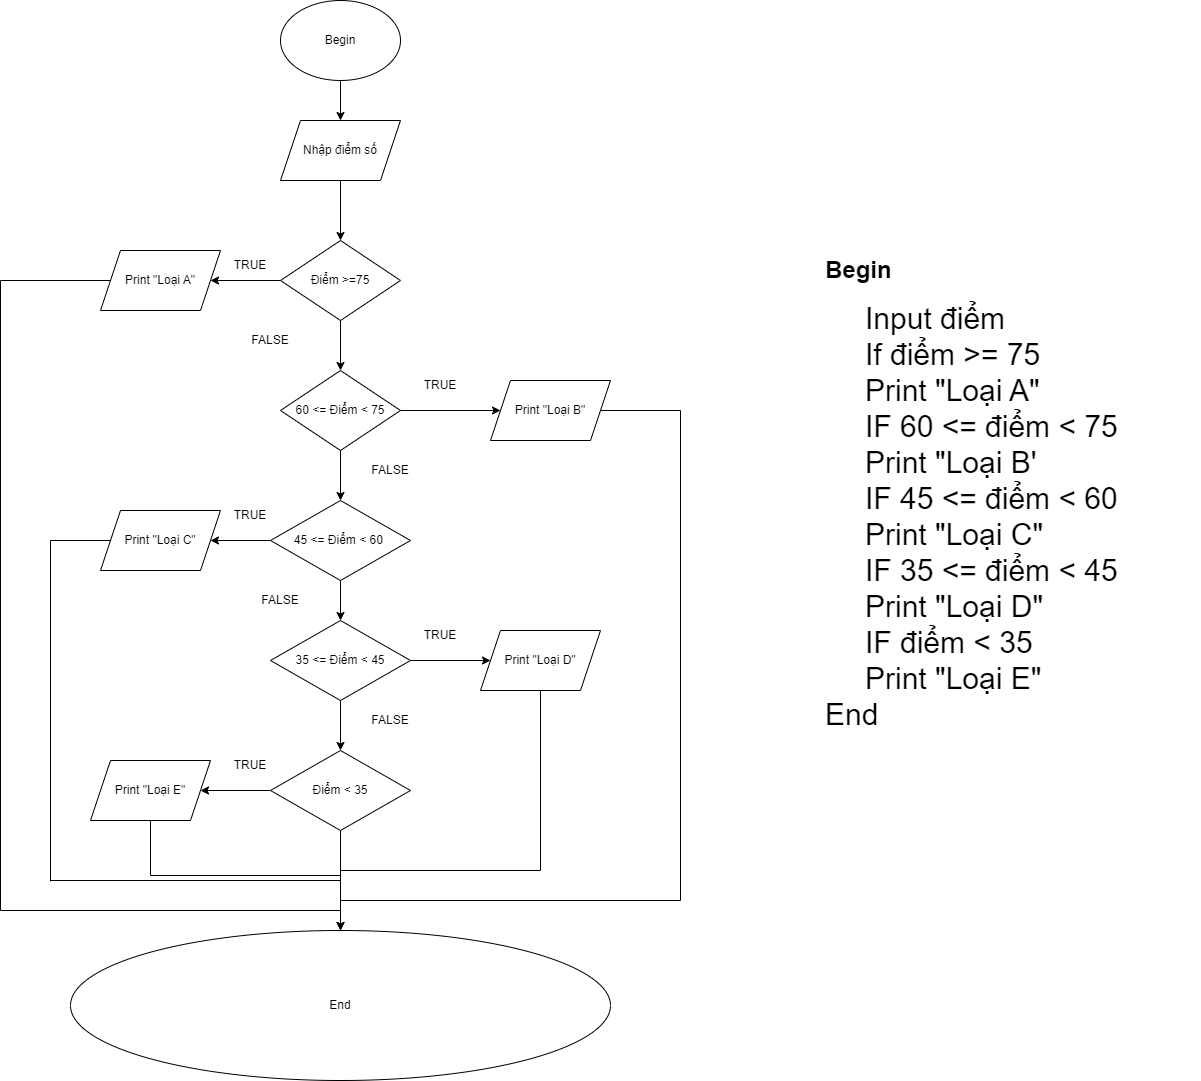

The diagram above was exported from draw.io. Its source (the exported page's mxGraphModel, read from the mxfile embedded in the PNG):
<mxGraphModel dx="2100" dy="1030" grid="1" gridSize="10" guides="1" tooltips="1" connect="1" arrows="1" fold="1" page="1" pageScale="1" pageWidth="1654" pageHeight="2336" math="0" shadow="0">
  <root>
    <mxCell id="WIyWlLk6GJQsqaUBKTNV-0" />
    <mxCell id="WIyWlLk6GJQsqaUBKTNV-1" parent="WIyWlLk6GJQsqaUBKTNV-0" />
    <mxCell id="PmpQjHoMJLkr_rw4CjtM-24" value="" style="edgeStyle=orthogonalEdgeStyle;rounded=0;orthogonalLoop=1;jettySize=auto;html=1;" edge="1" parent="WIyWlLk6GJQsqaUBKTNV-1" source="PmpQjHoMJLkr_rw4CjtM-0" target="PmpQjHoMJLkr_rw4CjtM-2">
      <mxGeometry relative="1" as="geometry" />
    </mxCell>
    <mxCell id="PmpQjHoMJLkr_rw4CjtM-0" value="Begin" style="ellipse;whiteSpace=wrap;html=1;" vertex="1" parent="WIyWlLk6GJQsqaUBKTNV-1">
      <mxGeometry x="320" y="40" width="120" height="80" as="geometry" />
    </mxCell>
    <mxCell id="PmpQjHoMJLkr_rw4CjtM-25" value="" style="edgeStyle=orthogonalEdgeStyle;rounded=0;orthogonalLoop=1;jettySize=auto;html=1;" edge="1" parent="WIyWlLk6GJQsqaUBKTNV-1" source="PmpQjHoMJLkr_rw4CjtM-2" target="PmpQjHoMJLkr_rw4CjtM-23">
      <mxGeometry relative="1" as="geometry" />
    </mxCell>
    <mxCell id="PmpQjHoMJLkr_rw4CjtM-2" value="Nhập điểm số" style="shape=parallelogram;perimeter=parallelogramPerimeter;whiteSpace=wrap;html=1;fixedSize=1;" vertex="1" parent="WIyWlLk6GJQsqaUBKTNV-1">
      <mxGeometry x="320" y="160" width="120" height="60" as="geometry" />
    </mxCell>
    <mxCell id="PmpQjHoMJLkr_rw4CjtM-5" value="Print &quot;Loại B&quot;" style="shape=parallelogram;perimeter=parallelogramPerimeter;whiteSpace=wrap;html=1;fixedSize=1;" vertex="1" parent="WIyWlLk6GJQsqaUBKTNV-1">
      <mxGeometry x="530" y="420" width="120" height="60" as="geometry" />
    </mxCell>
    <mxCell id="PmpQjHoMJLkr_rw4CjtM-8" value="Print &quot;Loại A&quot;" style="shape=parallelogram;perimeter=parallelogramPerimeter;whiteSpace=wrap;html=1;fixedSize=1;" vertex="1" parent="WIyWlLk6GJQsqaUBKTNV-1">
      <mxGeometry x="140" y="290" width="120" height="60" as="geometry" />
    </mxCell>
    <mxCell id="PmpQjHoMJLkr_rw4CjtM-12" value="Print &quot;Loại C&quot;" style="shape=parallelogram;perimeter=parallelogramPerimeter;whiteSpace=wrap;html=1;fixedSize=1;" vertex="1" parent="WIyWlLk6GJQsqaUBKTNV-1">
      <mxGeometry x="140" y="550" width="120" height="60" as="geometry" />
    </mxCell>
    <mxCell id="PmpQjHoMJLkr_rw4CjtM-17" value="Print &quot;Loại D&quot;" style="shape=parallelogram;perimeter=parallelogramPerimeter;whiteSpace=wrap;html=1;fixedSize=1;" vertex="1" parent="WIyWlLk6GJQsqaUBKTNV-1">
      <mxGeometry x="520" y="670" width="120" height="60" as="geometry" />
    </mxCell>
    <mxCell id="PmpQjHoMJLkr_rw4CjtM-37" value="" style="edgeStyle=orthogonalEdgeStyle;rounded=0;orthogonalLoop=1;jettySize=auto;html=1;" edge="1" parent="WIyWlLk6GJQsqaUBKTNV-1" source="PmpQjHoMJLkr_rw4CjtM-19" target="PmpQjHoMJLkr_rw4CjtM-20">
      <mxGeometry relative="1" as="geometry" />
    </mxCell>
    <mxCell id="PmpQjHoMJLkr_rw4CjtM-47" value="" style="edgeStyle=orthogonalEdgeStyle;rounded=0;orthogonalLoop=1;jettySize=auto;html=1;" edge="1" parent="WIyWlLk6GJQsqaUBKTNV-1" source="PmpQjHoMJLkr_rw4CjtM-19" target="PmpQjHoMJLkr_rw4CjtM-21">
      <mxGeometry relative="1" as="geometry" />
    </mxCell>
    <mxCell id="PmpQjHoMJLkr_rw4CjtM-19" value="Điểm &amp;lt; 35&lt;br&gt;" style="rhombus;whiteSpace=wrap;html=1;" vertex="1" parent="WIyWlLk6GJQsqaUBKTNV-1">
      <mxGeometry x="310" y="790" width="140" height="80" as="geometry" />
    </mxCell>
    <mxCell id="PmpQjHoMJLkr_rw4CjtM-48" value="" style="edgeStyle=orthogonalEdgeStyle;rounded=0;orthogonalLoop=1;jettySize=auto;html=1;" edge="1" parent="WIyWlLk6GJQsqaUBKTNV-1" source="PmpQjHoMJLkr_rw4CjtM-20" target="PmpQjHoMJLkr_rw4CjtM-21">
      <mxGeometry relative="1" as="geometry" />
    </mxCell>
    <mxCell id="PmpQjHoMJLkr_rw4CjtM-20" value="Print &quot;Loại E&quot;" style="shape=parallelogram;perimeter=parallelogramPerimeter;whiteSpace=wrap;html=1;fixedSize=1;" vertex="1" parent="WIyWlLk6GJQsqaUBKTNV-1">
      <mxGeometry x="130" y="800" width="120" height="60" as="geometry" />
    </mxCell>
    <mxCell id="PmpQjHoMJLkr_rw4CjtM-21" value="End" style="ellipse;whiteSpace=wrap;html=1;" vertex="1" parent="WIyWlLk6GJQsqaUBKTNV-1">
      <mxGeometry x="110" y="970" width="540" height="150" as="geometry" />
    </mxCell>
    <mxCell id="PmpQjHoMJLkr_rw4CjtM-26" value="" style="edgeStyle=orthogonalEdgeStyle;rounded=0;orthogonalLoop=1;jettySize=auto;html=1;" edge="1" parent="WIyWlLk6GJQsqaUBKTNV-1" source="PmpQjHoMJLkr_rw4CjtM-23" target="PmpQjHoMJLkr_rw4CjtM-8">
      <mxGeometry relative="1" as="geometry" />
    </mxCell>
    <mxCell id="PmpQjHoMJLkr_rw4CjtM-28" value="" style="edgeStyle=orthogonalEdgeStyle;rounded=0;orthogonalLoop=1;jettySize=auto;html=1;" edge="1" parent="WIyWlLk6GJQsqaUBKTNV-1" source="PmpQjHoMJLkr_rw4CjtM-23" target="PmpQjHoMJLkr_rw4CjtM-27">
      <mxGeometry relative="1" as="geometry" />
    </mxCell>
    <mxCell id="PmpQjHoMJLkr_rw4CjtM-23" value="Điểm &amp;gt;=75" style="rhombus;whiteSpace=wrap;html=1;" vertex="1" parent="WIyWlLk6GJQsqaUBKTNV-1">
      <mxGeometry x="320" y="280" width="120" height="80" as="geometry" />
    </mxCell>
    <mxCell id="PmpQjHoMJLkr_rw4CjtM-29" value="" style="edgeStyle=orthogonalEdgeStyle;rounded=0;orthogonalLoop=1;jettySize=auto;html=1;" edge="1" parent="WIyWlLk6GJQsqaUBKTNV-1" source="PmpQjHoMJLkr_rw4CjtM-27" target="PmpQjHoMJLkr_rw4CjtM-5">
      <mxGeometry relative="1" as="geometry" />
    </mxCell>
    <mxCell id="PmpQjHoMJLkr_rw4CjtM-31" value="" style="edgeStyle=orthogonalEdgeStyle;rounded=0;orthogonalLoop=1;jettySize=auto;html=1;" edge="1" parent="WIyWlLk6GJQsqaUBKTNV-1" source="PmpQjHoMJLkr_rw4CjtM-27" target="PmpQjHoMJLkr_rw4CjtM-30">
      <mxGeometry relative="1" as="geometry" />
    </mxCell>
    <mxCell id="PmpQjHoMJLkr_rw4CjtM-27" value="60 &amp;lt;= Điểm &amp;lt; 75" style="rhombus;whiteSpace=wrap;html=1;" vertex="1" parent="WIyWlLk6GJQsqaUBKTNV-1">
      <mxGeometry x="320" y="410" width="120" height="80" as="geometry" />
    </mxCell>
    <mxCell id="PmpQjHoMJLkr_rw4CjtM-32" value="" style="edgeStyle=orthogonalEdgeStyle;rounded=0;orthogonalLoop=1;jettySize=auto;html=1;" edge="1" parent="WIyWlLk6GJQsqaUBKTNV-1" source="PmpQjHoMJLkr_rw4CjtM-30" target="PmpQjHoMJLkr_rw4CjtM-12">
      <mxGeometry relative="1" as="geometry" />
    </mxCell>
    <mxCell id="PmpQjHoMJLkr_rw4CjtM-34" value="" style="edgeStyle=orthogonalEdgeStyle;rounded=0;orthogonalLoop=1;jettySize=auto;html=1;" edge="1" parent="WIyWlLk6GJQsqaUBKTNV-1" source="PmpQjHoMJLkr_rw4CjtM-30" target="PmpQjHoMJLkr_rw4CjtM-33">
      <mxGeometry relative="1" as="geometry" />
    </mxCell>
    <mxCell id="PmpQjHoMJLkr_rw4CjtM-30" value="45 &amp;lt;= Điểm &amp;lt; 60&amp;nbsp;" style="rhombus;whiteSpace=wrap;html=1;direction=west;" vertex="1" parent="WIyWlLk6GJQsqaUBKTNV-1">
      <mxGeometry x="310" y="540" width="140" height="80" as="geometry" />
    </mxCell>
    <mxCell id="PmpQjHoMJLkr_rw4CjtM-35" value="" style="edgeStyle=orthogonalEdgeStyle;rounded=0;orthogonalLoop=1;jettySize=auto;html=1;" edge="1" parent="WIyWlLk6GJQsqaUBKTNV-1" source="PmpQjHoMJLkr_rw4CjtM-33" target="PmpQjHoMJLkr_rw4CjtM-17">
      <mxGeometry relative="1" as="geometry" />
    </mxCell>
    <mxCell id="PmpQjHoMJLkr_rw4CjtM-36" value="" style="edgeStyle=orthogonalEdgeStyle;rounded=0;orthogonalLoop=1;jettySize=auto;html=1;" edge="1" parent="WIyWlLk6GJQsqaUBKTNV-1" source="PmpQjHoMJLkr_rw4CjtM-33" target="PmpQjHoMJLkr_rw4CjtM-19">
      <mxGeometry relative="1" as="geometry" />
    </mxCell>
    <mxCell id="PmpQjHoMJLkr_rw4CjtM-33" value="35 &amp;lt;= Điểm &amp;lt; 45" style="rhombus;whiteSpace=wrap;html=1;" vertex="1" parent="WIyWlLk6GJQsqaUBKTNV-1">
      <mxGeometry x="310" y="660" width="140" height="80" as="geometry" />
    </mxCell>
    <mxCell id="PmpQjHoMJLkr_rw4CjtM-38" value="TRUE" style="text;html=1;strokeColor=none;fillColor=none;align=center;verticalAlign=middle;whiteSpace=wrap;rounded=0;" vertex="1" parent="WIyWlLk6GJQsqaUBKTNV-1">
      <mxGeometry x="260" y="290" width="60" height="30" as="geometry" />
    </mxCell>
    <mxCell id="PmpQjHoMJLkr_rw4CjtM-39" value="FALSE" style="text;html=1;strokeColor=none;fillColor=none;align=center;verticalAlign=middle;whiteSpace=wrap;rounded=0;" vertex="1" parent="WIyWlLk6GJQsqaUBKTNV-1">
      <mxGeometry x="280" y="360" width="60" height="40" as="geometry" />
    </mxCell>
    <mxCell id="PmpQjHoMJLkr_rw4CjtM-40" value="TRUE" style="text;html=1;strokeColor=none;fillColor=none;align=center;verticalAlign=middle;whiteSpace=wrap;rounded=0;" vertex="1" parent="WIyWlLk6GJQsqaUBKTNV-1">
      <mxGeometry x="260" y="540" width="60" height="30" as="geometry" />
    </mxCell>
    <mxCell id="PmpQjHoMJLkr_rw4CjtM-41" value="TRUE" style="text;html=1;strokeColor=none;fillColor=none;align=center;verticalAlign=middle;whiteSpace=wrap;rounded=0;" vertex="1" parent="WIyWlLk6GJQsqaUBKTNV-1">
      <mxGeometry x="260" y="790" width="60" height="30" as="geometry" />
    </mxCell>
    <mxCell id="PmpQjHoMJLkr_rw4CjtM-42" value="TRUE" style="text;html=1;strokeColor=none;fillColor=none;align=center;verticalAlign=middle;whiteSpace=wrap;rounded=0;" vertex="1" parent="WIyWlLk6GJQsqaUBKTNV-1">
      <mxGeometry x="450" y="660" width="60" height="30" as="geometry" />
    </mxCell>
    <mxCell id="PmpQjHoMJLkr_rw4CjtM-43" value="FALSE" style="text;html=1;strokeColor=none;fillColor=none;align=center;verticalAlign=middle;whiteSpace=wrap;rounded=0;" vertex="1" parent="WIyWlLk6GJQsqaUBKTNV-1">
      <mxGeometry x="400" y="490" width="60" height="40" as="geometry" />
    </mxCell>
    <mxCell id="PmpQjHoMJLkr_rw4CjtM-44" value="FALSE" style="text;html=1;strokeColor=none;fillColor=none;align=center;verticalAlign=middle;whiteSpace=wrap;rounded=0;" vertex="1" parent="WIyWlLk6GJQsqaUBKTNV-1">
      <mxGeometry x="290" y="620" width="60" height="40" as="geometry" />
    </mxCell>
    <mxCell id="PmpQjHoMJLkr_rw4CjtM-45" value="FALSE" style="text;html=1;strokeColor=none;fillColor=none;align=center;verticalAlign=middle;whiteSpace=wrap;rounded=0;" vertex="1" parent="WIyWlLk6GJQsqaUBKTNV-1">
      <mxGeometry x="400" y="740" width="60" height="40" as="geometry" />
    </mxCell>
    <mxCell id="PmpQjHoMJLkr_rw4CjtM-46" value="TRUE" style="text;html=1;strokeColor=none;fillColor=none;align=center;verticalAlign=middle;whiteSpace=wrap;rounded=0;" vertex="1" parent="WIyWlLk6GJQsqaUBKTNV-1">
      <mxGeometry x="450" y="410" width="60" height="30" as="geometry" />
    </mxCell>
    <mxCell id="PmpQjHoMJLkr_rw4CjtM-54" value="" style="endArrow=none;html=1;rounded=0;entryX=0.5;entryY=1;entryDx=0;entryDy=0;" edge="1" parent="WIyWlLk6GJQsqaUBKTNV-1" target="PmpQjHoMJLkr_rw4CjtM-17">
      <mxGeometry width="50" height="50" relative="1" as="geometry">
        <mxPoint x="580" y="910" as="sourcePoint" />
        <mxPoint x="410" y="760" as="targetPoint" />
      </mxGeometry>
    </mxCell>
    <mxCell id="PmpQjHoMJLkr_rw4CjtM-55" value="" style="endArrow=none;html=1;rounded=0;" edge="1" parent="WIyWlLk6GJQsqaUBKTNV-1">
      <mxGeometry width="50" height="50" relative="1" as="geometry">
        <mxPoint x="380" y="910" as="sourcePoint" />
        <mxPoint x="580" y="910" as="targetPoint" />
      </mxGeometry>
    </mxCell>
    <mxCell id="PmpQjHoMJLkr_rw4CjtM-56" value="" style="endArrow=none;html=1;rounded=0;entryX=0;entryY=0.5;entryDx=0;entryDy=0;" edge="1" parent="WIyWlLk6GJQsqaUBKTNV-1" target="PmpQjHoMJLkr_rw4CjtM-12">
      <mxGeometry width="50" height="50" relative="1" as="geometry">
        <mxPoint x="90" y="580" as="sourcePoint" />
        <mxPoint x="410" y="660" as="targetPoint" />
      </mxGeometry>
    </mxCell>
    <mxCell id="PmpQjHoMJLkr_rw4CjtM-57" value="" style="endArrow=none;html=1;rounded=0;" edge="1" parent="WIyWlLk6GJQsqaUBKTNV-1">
      <mxGeometry width="50" height="50" relative="1" as="geometry">
        <mxPoint x="90" y="920.7999877929688" as="sourcePoint" />
        <mxPoint x="90" y="580" as="targetPoint" />
      </mxGeometry>
    </mxCell>
    <mxCell id="PmpQjHoMJLkr_rw4CjtM-58" value="" style="endArrow=none;html=1;rounded=0;" edge="1" parent="WIyWlLk6GJQsqaUBKTNV-1">
      <mxGeometry width="50" height="50" relative="1" as="geometry">
        <mxPoint x="90" y="920" as="sourcePoint" />
        <mxPoint x="380" y="920" as="targetPoint" />
      </mxGeometry>
    </mxCell>
    <mxCell id="PmpQjHoMJLkr_rw4CjtM-59" value="" style="endArrow=none;html=1;rounded=0;entryX=0;entryY=0.5;entryDx=0;entryDy=0;" edge="1" parent="WIyWlLk6GJQsqaUBKTNV-1" target="PmpQjHoMJLkr_rw4CjtM-8">
      <mxGeometry width="50" height="50" relative="1" as="geometry">
        <mxPoint x="40" y="320" as="sourcePoint" />
        <mxPoint x="410" y="440" as="targetPoint" />
      </mxGeometry>
    </mxCell>
    <mxCell id="PmpQjHoMJLkr_rw4CjtM-60" value="" style="endArrow=none;html=1;rounded=0;" edge="1" parent="WIyWlLk6GJQsqaUBKTNV-1">
      <mxGeometry width="50" height="50" relative="1" as="geometry">
        <mxPoint x="40" y="950" as="sourcePoint" />
        <mxPoint x="40" y="320" as="targetPoint" />
      </mxGeometry>
    </mxCell>
    <mxCell id="PmpQjHoMJLkr_rw4CjtM-61" value="" style="endArrow=none;html=1;rounded=0;" edge="1" parent="WIyWlLk6GJQsqaUBKTNV-1">
      <mxGeometry width="50" height="50" relative="1" as="geometry">
        <mxPoint x="40" y="950" as="sourcePoint" />
        <mxPoint x="380" y="950" as="targetPoint" />
      </mxGeometry>
    </mxCell>
    <mxCell id="PmpQjHoMJLkr_rw4CjtM-62" value="" style="endArrow=none;html=1;rounded=0;entryX=1;entryY=0.5;entryDx=0;entryDy=0;" edge="1" parent="WIyWlLk6GJQsqaUBKTNV-1" target="PmpQjHoMJLkr_rw4CjtM-5">
      <mxGeometry width="50" height="50" relative="1" as="geometry">
        <mxPoint x="720" y="450" as="sourcePoint" />
        <mxPoint x="410" y="340" as="targetPoint" />
      </mxGeometry>
    </mxCell>
    <mxCell id="PmpQjHoMJLkr_rw4CjtM-63" value="" style="endArrow=none;html=1;rounded=0;" edge="1" parent="WIyWlLk6GJQsqaUBKTNV-1">
      <mxGeometry width="50" height="50" relative="1" as="geometry">
        <mxPoint x="720" y="940" as="sourcePoint" />
        <mxPoint x="720" y="450" as="targetPoint" />
      </mxGeometry>
    </mxCell>
    <mxCell id="PmpQjHoMJLkr_rw4CjtM-64" value="" style="endArrow=none;html=1;rounded=0;" edge="1" parent="WIyWlLk6GJQsqaUBKTNV-1">
      <mxGeometry width="50" height="50" relative="1" as="geometry">
        <mxPoint x="380" y="940" as="sourcePoint" />
        <mxPoint x="720" y="940" as="targetPoint" />
      </mxGeometry>
    </mxCell>
    <mxCell id="PmpQjHoMJLkr_rw4CjtM-65" value="&lt;h1&gt;Begin&amp;nbsp;&lt;/h1&gt;&lt;blockquote style=&quot;margin: 0 0 0 40px; border: none; padding: 0px;&quot;&gt;&lt;div style=&quot;&quot;&gt;&lt;font style=&quot;font-size: 30px;&quot;&gt;Input điểm&lt;/font&gt;&lt;/div&gt;&lt;div style=&quot;&quot;&gt;&lt;font style=&quot;font-size: 30px;&quot;&gt;If điểm &amp;gt;= 75&amp;nbsp;&lt;/font&gt;&lt;/div&gt;&lt;div style=&quot;&quot;&gt;&lt;font style=&quot;font-size: 30px;&quot;&gt;Print &quot;Loại A&quot;&lt;/font&gt;&lt;/div&gt;&lt;div style=&quot;&quot;&gt;&lt;span style=&quot;font-size: 30px;&quot;&gt;IF 60 &amp;lt;= điểm &amp;lt; 75&amp;nbsp;&lt;/span&gt;&lt;/div&gt;&lt;div style=&quot;&quot;&gt;&lt;span style=&quot;font-size: 30px;&quot;&gt;Print &quot;Loại B'&lt;/span&gt;&lt;/div&gt;&lt;div style=&quot;&quot;&gt;&lt;span style=&quot;font-size: 30px;&quot;&gt;IF 45 &amp;lt;= điểm &amp;lt; 60&amp;nbsp;&lt;/span&gt;&lt;/div&gt;&lt;div style=&quot;&quot;&gt;&lt;span style=&quot;font-size: 30px;&quot;&gt;Print &quot;Loại C&quot;&lt;/span&gt;&lt;/div&gt;&lt;div style=&quot;&quot;&gt;&lt;span style=&quot;font-size: 30px;&quot;&gt;IF 35 &amp;lt;= điểm &amp;lt; 45&lt;/span&gt;&lt;/div&gt;&lt;div style=&quot;&quot;&gt;&lt;span style=&quot;font-size: 30px;&quot;&gt;Print &quot;Loại D&quot;&lt;/span&gt;&lt;/div&gt;&lt;div style=&quot;&quot;&gt;&lt;span style=&quot;font-size: 30px;&quot;&gt;IF điểm &amp;lt; 35&lt;/span&gt;&lt;/div&gt;&lt;div style=&quot;&quot;&gt;&lt;span style=&quot;font-size: 30px;&quot;&gt;Print &quot;Loại E&quot;&lt;/span&gt;&lt;/div&gt;&lt;/blockquote&gt;&lt;div style=&quot;&quot;&gt;&lt;span style=&quot;font-size: 30px;&quot;&gt;End&lt;/span&gt;&lt;/div&gt;&lt;div style=&quot;&quot;&gt;&lt;span style=&quot;font-size: 30px;&quot;&gt;&amp;nbsp;&lt;/span&gt;&lt;/div&gt;" style="text;html=1;strokeColor=none;fillColor=none;spacing=5;spacingTop=-20;whiteSpace=wrap;overflow=hidden;rounded=0;" vertex="1" parent="WIyWlLk6GJQsqaUBKTNV-1">
      <mxGeometry x="860" y="290" width="380" height="510" as="geometry" />
    </mxCell>
  </root>
</mxGraphModel>